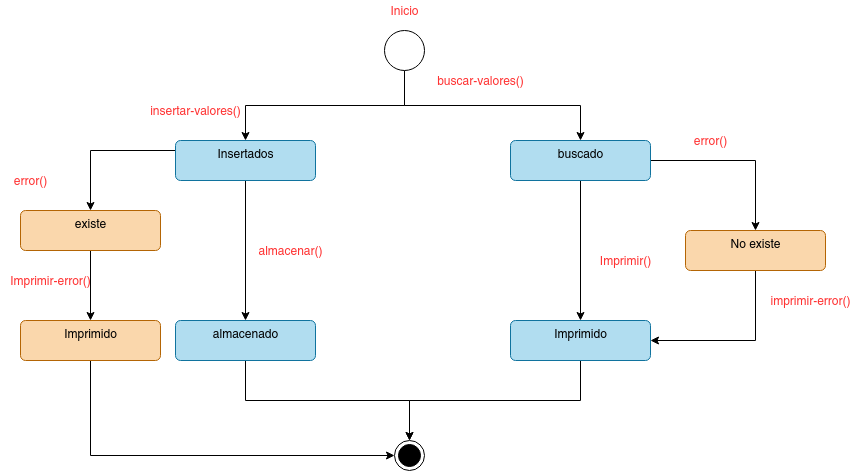

The diagram above was exported from draw.io. Its source (the exported page's mxGraphModel, read from the mxfile embedded in the PNG):
<mxGraphModel dx="757" dy="1108" grid="1" gridSize="10" guides="1" tooltips="1" connect="1" arrows="1" fold="1" page="1" pageScale="1" pageWidth="1169" pageHeight="1654" math="0" shadow="0">
  <root>
    <mxCell id="DoZo2iEOCkQQlqJXANs--0" />
    <mxCell id="DoZo2iEOCkQQlqJXANs--1" parent="DoZo2iEOCkQQlqJXANs--0" />
    <mxCell id="DoZo2iEOCkQQlqJXANs--6" style="edgeStyle=orthogonalEdgeStyle;rounded=0;orthogonalLoop=1;jettySize=auto;html=1;exitX=0.5;exitY=1;exitDx=0;exitDy=0;" edge="1" parent="DoZo2iEOCkQQlqJXANs--1" source="DoZo2iEOCkQQlqJXANs--2" target="DoZo2iEOCkQQlqJXANs--5">
      <mxGeometry relative="1" as="geometry" />
    </mxCell>
    <mxCell id="DoZo2iEOCkQQlqJXANs--31" style="edgeStyle=orthogonalEdgeStyle;rounded=0;orthogonalLoop=1;jettySize=auto;html=1;exitX=0.5;exitY=1;exitDx=0;exitDy=0;" edge="1" parent="DoZo2iEOCkQQlqJXANs--1" source="DoZo2iEOCkQQlqJXANs--2" target="DoZo2iEOCkQQlqJXANs--30">
      <mxGeometry relative="1" as="geometry" />
    </mxCell>
    <mxCell id="DoZo2iEOCkQQlqJXANs--2" value="" style="ellipse;whiteSpace=wrap;html=1;aspect=fixed;" vertex="1" parent="DoZo2iEOCkQQlqJXANs--1">
      <mxGeometry x="414" y="90" width="40" height="40" as="geometry" />
    </mxCell>
    <mxCell id="DoZo2iEOCkQQlqJXANs--4" value="Inicio" style="text;html=1;align=center;verticalAlign=middle;resizable=0;points=[];autosize=1;strokeColor=none;fontColor=#FF3333;" vertex="1" parent="DoZo2iEOCkQQlqJXANs--1">
      <mxGeometry x="414" y="60" width="40" height="20" as="geometry" />
    </mxCell>
    <mxCell id="DoZo2iEOCkQQlqJXANs--10" style="edgeStyle=orthogonalEdgeStyle;rounded=0;orthogonalLoop=1;jettySize=auto;html=1;exitX=0.5;exitY=1;exitDx=0;exitDy=0;" edge="1" parent="DoZo2iEOCkQQlqJXANs--1" source="DoZo2iEOCkQQlqJXANs--5" target="DoZo2iEOCkQQlqJXANs--12">
      <mxGeometry relative="1" as="geometry">
        <mxPoint x="275" y="330" as="targetPoint" />
      </mxGeometry>
    </mxCell>
    <mxCell id="DoZo2iEOCkQQlqJXANs--16" style="edgeStyle=orthogonalEdgeStyle;rounded=0;orthogonalLoop=1;jettySize=auto;html=1;exitX=0;exitY=0.25;exitDx=0;exitDy=0;" edge="1" parent="DoZo2iEOCkQQlqJXANs--1" source="DoZo2iEOCkQQlqJXANs--5" target="DoZo2iEOCkQQlqJXANs--7">
      <mxGeometry relative="1" as="geometry" />
    </mxCell>
    <mxCell id="DoZo2iEOCkQQlqJXANs--5" value="Insertados" style="html=1;align=center;verticalAlign=top;rounded=1;absoluteArcSize=1;arcSize=10;dashed=0;fillColor=#b1ddf0;strokeColor=#10739e;" vertex="1" parent="DoZo2iEOCkQQlqJXANs--1">
      <mxGeometry x="205" y="200" width="140" height="40" as="geometry" />
    </mxCell>
    <mxCell id="DoZo2iEOCkQQlqJXANs--18" style="edgeStyle=orthogonalEdgeStyle;rounded=0;orthogonalLoop=1;jettySize=auto;html=1;exitX=0.5;exitY=1;exitDx=0;exitDy=0;entryX=0.5;entryY=0;entryDx=0;entryDy=0;" edge="1" parent="DoZo2iEOCkQQlqJXANs--1" source="DoZo2iEOCkQQlqJXANs--7" target="DoZo2iEOCkQQlqJXANs--17">
      <mxGeometry relative="1" as="geometry" />
    </mxCell>
    <mxCell id="DoZo2iEOCkQQlqJXANs--7" value="existe" style="html=1;align=center;verticalAlign=top;rounded=1;absoluteArcSize=1;arcSize=10;dashed=0;fillColor=#fad7ac;strokeColor=#b46504;" vertex="1" parent="DoZo2iEOCkQQlqJXANs--1">
      <mxGeometry x="50" y="270" width="140" height="40" as="geometry" />
    </mxCell>
    <mxCell id="DoZo2iEOCkQQlqJXANs--11" value="insertar-valores()" style="text;html=1;align=center;verticalAlign=middle;resizable=0;points=[];autosize=1;strokeColor=none;fontColor=#FF3333;" vertex="1" parent="DoZo2iEOCkQQlqJXANs--1">
      <mxGeometry x="170" y="160" width="110" height="20" as="geometry" />
    </mxCell>
    <mxCell id="DoZo2iEOCkQQlqJXANs--15" style="edgeStyle=orthogonalEdgeStyle;rounded=0;orthogonalLoop=1;jettySize=auto;html=1;exitX=0.5;exitY=1;exitDx=0;exitDy=0;" edge="1" parent="DoZo2iEOCkQQlqJXANs--1" source="DoZo2iEOCkQQlqJXANs--12" target="DoZo2iEOCkQQlqJXANs--14">
      <mxGeometry relative="1" as="geometry" />
    </mxCell>
    <mxCell id="DoZo2iEOCkQQlqJXANs--12" value="almacenado" style="html=1;align=center;verticalAlign=top;rounded=1;absoluteArcSize=1;arcSize=10;dashed=0;fillColor=#b1ddf0;strokeColor=#10739e;" vertex="1" parent="DoZo2iEOCkQQlqJXANs--1">
      <mxGeometry x="205" y="380" width="140" height="40" as="geometry" />
    </mxCell>
    <mxCell id="DoZo2iEOCkQQlqJXANs--14" value="" style="ellipse;html=1;shape=endState;fillColor=#000000;strokeColor=#000000;" vertex="1" parent="DoZo2iEOCkQQlqJXANs--1">
      <mxGeometry x="424" y="500" width="30" height="30" as="geometry" />
    </mxCell>
    <mxCell id="DoZo2iEOCkQQlqJXANs--20" style="edgeStyle=orthogonalEdgeStyle;rounded=0;orthogonalLoop=1;jettySize=auto;html=1;exitX=0.5;exitY=1;exitDx=0;exitDy=0;entryX=0;entryY=0.5;entryDx=0;entryDy=0;" edge="1" parent="DoZo2iEOCkQQlqJXANs--1" source="DoZo2iEOCkQQlqJXANs--17" target="DoZo2iEOCkQQlqJXANs--14">
      <mxGeometry relative="1" as="geometry" />
    </mxCell>
    <mxCell id="DoZo2iEOCkQQlqJXANs--17" value="Imprimido" style="html=1;align=center;verticalAlign=top;rounded=1;absoluteArcSize=1;arcSize=10;dashed=0;fillColor=#fad7ac;strokeColor=#b46504;" vertex="1" parent="DoZo2iEOCkQQlqJXANs--1">
      <mxGeometry x="50" y="380" width="140" height="40" as="geometry" />
    </mxCell>
    <mxCell id="DoZo2iEOCkQQlqJXANs--19" value="Imprimir-error()" style="text;html=1;align=center;verticalAlign=middle;resizable=0;points=[];autosize=1;strokeColor=none;fontColor=#FF3333;" vertex="1" parent="DoZo2iEOCkQQlqJXANs--1">
      <mxGeometry x="30" y="330" width="100" height="20" as="geometry" />
    </mxCell>
    <mxCell id="DoZo2iEOCkQQlqJXANs--26" value="almacenar()" style="text;html=1;align=center;verticalAlign=middle;resizable=0;points=[];autosize=1;strokeColor=none;fontColor=#FF3333;" vertex="1" parent="DoZo2iEOCkQQlqJXANs--1">
      <mxGeometry x="280" y="300" width="80" height="20" as="geometry" />
    </mxCell>
    <mxCell id="DoZo2iEOCkQQlqJXANs--28" value="error()" style="text;html=1;align=center;verticalAlign=middle;resizable=0;points=[];autosize=1;strokeColor=none;fontColor=#FF3333;" vertex="1" parent="DoZo2iEOCkQQlqJXANs--1">
      <mxGeometry x="35" y="230" width="50" height="20" as="geometry" />
    </mxCell>
    <mxCell id="DoZo2iEOCkQQlqJXANs--33" style="edgeStyle=orthogonalEdgeStyle;rounded=0;orthogonalLoop=1;jettySize=auto;html=1;exitX=0.5;exitY=1;exitDx=0;exitDy=0;" edge="1" parent="DoZo2iEOCkQQlqJXANs--1" source="DoZo2iEOCkQQlqJXANs--30" target="DoZo2iEOCkQQlqJXANs--32">
      <mxGeometry relative="1" as="geometry" />
    </mxCell>
    <mxCell id="DoZo2iEOCkQQlqJXANs--38" style="edgeStyle=orthogonalEdgeStyle;rounded=0;orthogonalLoop=1;jettySize=auto;html=1;exitX=1;exitY=0.5;exitDx=0;exitDy=0;" edge="1" parent="DoZo2iEOCkQQlqJXANs--1" source="DoZo2iEOCkQQlqJXANs--30" target="DoZo2iEOCkQQlqJXANs--37">
      <mxGeometry relative="1" as="geometry" />
    </mxCell>
    <mxCell id="DoZo2iEOCkQQlqJXANs--30" value="buscado" style="html=1;align=center;verticalAlign=top;rounded=1;absoluteArcSize=1;arcSize=10;dashed=0;fillColor=#b1ddf0;strokeColor=#10739e;" vertex="1" parent="DoZo2iEOCkQQlqJXANs--1">
      <mxGeometry x="540" y="200" width="140" height="40" as="geometry" />
    </mxCell>
    <mxCell id="DoZo2iEOCkQQlqJXANs--35" style="edgeStyle=orthogonalEdgeStyle;rounded=0;orthogonalLoop=1;jettySize=auto;html=1;exitX=0.5;exitY=1;exitDx=0;exitDy=0;" edge="1" parent="DoZo2iEOCkQQlqJXANs--1" source="DoZo2iEOCkQQlqJXANs--32" target="DoZo2iEOCkQQlqJXANs--14">
      <mxGeometry relative="1" as="geometry" />
    </mxCell>
    <mxCell id="DoZo2iEOCkQQlqJXANs--32" value="Imprimido" style="html=1;align=center;verticalAlign=top;rounded=1;absoluteArcSize=1;arcSize=10;dashed=0;fillColor=#b1ddf0;strokeColor=#10739e;" vertex="1" parent="DoZo2iEOCkQQlqJXANs--1">
      <mxGeometry x="540" y="380" width="140" height="40" as="geometry" />
    </mxCell>
    <mxCell id="DoZo2iEOCkQQlqJXANs--34" value="Imprimir()" style="text;html=1;align=center;verticalAlign=middle;resizable=0;points=[];autosize=1;strokeColor=none;fontColor=#FF3333;" vertex="1" parent="DoZo2iEOCkQQlqJXANs--1">
      <mxGeometry x="620" y="310" width="70" height="20" as="geometry" />
    </mxCell>
    <mxCell id="DoZo2iEOCkQQlqJXANs--40" style="edgeStyle=orthogonalEdgeStyle;rounded=0;orthogonalLoop=1;jettySize=auto;html=1;exitX=0.5;exitY=1;exitDx=0;exitDy=0;entryX=1;entryY=0.5;entryDx=0;entryDy=0;" edge="1" parent="DoZo2iEOCkQQlqJXANs--1" source="DoZo2iEOCkQQlqJXANs--37" target="DoZo2iEOCkQQlqJXANs--32">
      <mxGeometry relative="1" as="geometry" />
    </mxCell>
    <mxCell id="DoZo2iEOCkQQlqJXANs--37" value="No existe" style="html=1;align=center;verticalAlign=top;rounded=1;absoluteArcSize=1;arcSize=10;dashed=0;fillColor=#fad7ac;strokeColor=#b46504;" vertex="1" parent="DoZo2iEOCkQQlqJXANs--1">
      <mxGeometry x="715" y="290" width="140" height="40" as="geometry" />
    </mxCell>
    <mxCell id="DoZo2iEOCkQQlqJXANs--39" value="error()" style="text;html=1;align=center;verticalAlign=middle;resizable=0;points=[];autosize=1;strokeColor=none;fontColor=#FF3333;" vertex="1" parent="DoZo2iEOCkQQlqJXANs--1">
      <mxGeometry x="715" y="190" width="50" height="20" as="geometry" />
    </mxCell>
    <mxCell id="DoZo2iEOCkQQlqJXANs--41" value="imprimir-error()" style="text;html=1;align=center;verticalAlign=middle;resizable=0;points=[];autosize=1;strokeColor=none;fontColor=#FF3333;" vertex="1" parent="DoZo2iEOCkQQlqJXANs--1">
      <mxGeometry x="790" y="350" width="100" height="20" as="geometry" />
    </mxCell>
    <mxCell id="DoZo2iEOCkQQlqJXANs--42" value="buscar-valores()" style="text;html=1;align=center;verticalAlign=middle;resizable=0;points=[];autosize=1;strokeColor=none;fontColor=#FF3333;" vertex="1" parent="DoZo2iEOCkQQlqJXANs--1">
      <mxGeometry x="460" y="130" width="100" height="20" as="geometry" />
    </mxCell>
  </root>
</mxGraphModel>